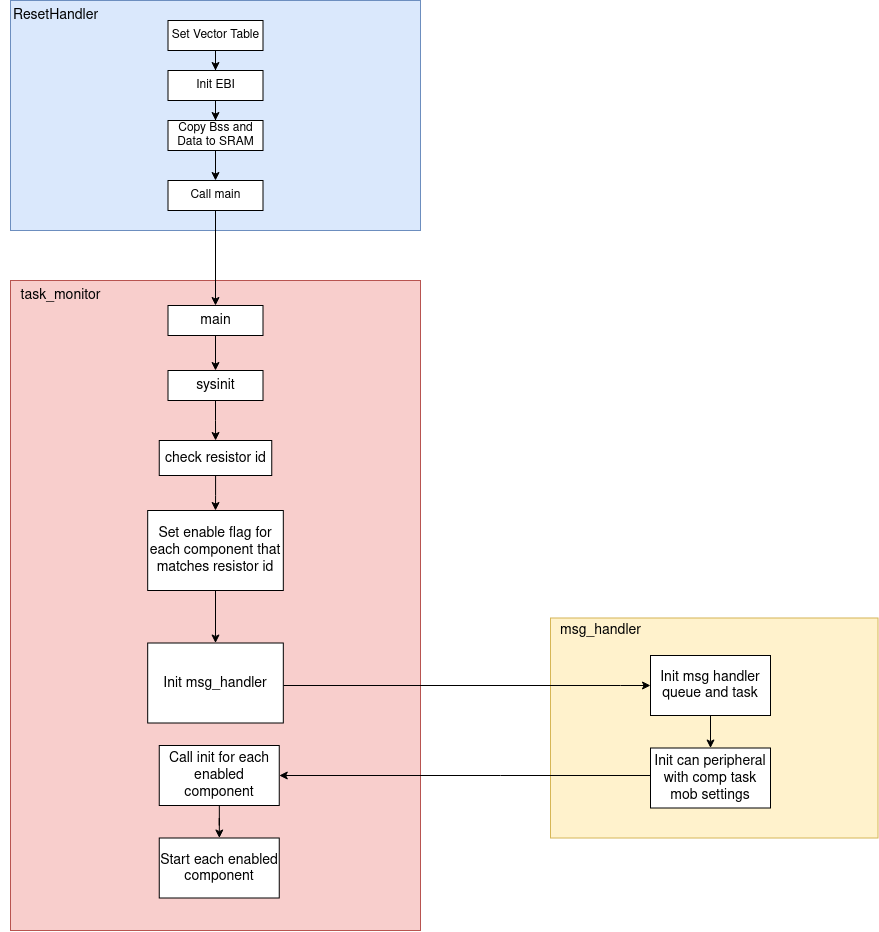

The diagram above was exported from draw.io. Its source (the exported page's mxGraphModel, read from the mxfile embedded in the PNG):
<mxGraphModel dx="2793" dy="1327" grid="1" gridSize="10" guides="1" tooltips="1" connect="1" arrows="1" fold="1" page="1" pageScale="1" pageWidth="850" pageHeight="1100" math="0" shadow="0">
  <root>
    <mxCell id="0" />
    <mxCell id="1" parent="0" />
    <mxCell id="wKTcBYu5ZULumgtcyJQ0-4" value="" style="rounded=0;whiteSpace=wrap;html=1;fillColor=#f8cecc;strokeColor=#b85450;" vertex="1" parent="1">
      <mxGeometry x="100" y="510" width="410" height="650" as="geometry" />
    </mxCell>
    <mxCell id="wKTcBYu5ZULumgtcyJQ0-32" value="" style="edgeStyle=orthogonalEdgeStyle;rounded=0;orthogonalLoop=1;jettySize=auto;html=1;fontSize=14;" edge="1" parent="1" source="wKTcBYu5ZULumgtcyJQ0-7" target="wKTcBYu5ZULumgtcyJQ0-31">
      <mxGeometry relative="1" as="geometry" />
    </mxCell>
    <mxCell id="wKTcBYu5ZULumgtcyJQ0-7" value="&lt;font style=&quot;font-size: 14px;&quot;&gt;main&lt;/font&gt;" style="rounded=0;whiteSpace=wrap;html=1;" vertex="1" parent="1">
      <mxGeometry x="257.5" y="535" width="95" height="30" as="geometry" />
    </mxCell>
    <mxCell id="wKTcBYu5ZULumgtcyJQ0-21" value="" style="edgeStyle=orthogonalEdgeStyle;rounded=0;orthogonalLoop=1;jettySize=auto;html=1;fontSize=14;" edge="1" parent="1" source="wKTcBYu5ZULumgtcyJQ0-8" target="wKTcBYu5ZULumgtcyJQ0-20">
      <mxGeometry relative="1" as="geometry" />
    </mxCell>
    <mxCell id="wKTcBYu5ZULumgtcyJQ0-8" value="&lt;font style=&quot;font-size: 14px;&quot;&gt;check resistor id&lt;br&gt;&lt;/font&gt;" style="rounded=0;whiteSpace=wrap;html=1;" vertex="1" parent="1">
      <mxGeometry x="248.75" y="670" width="112.5" height="35" as="geometry" />
    </mxCell>
    <mxCell id="wKTcBYu5ZULumgtcyJQ0-12" value="" style="rounded=0;whiteSpace=wrap;html=1;fontSize=14;fillColor=#fff2cc;strokeColor=#d6b656;" vertex="1" parent="1">
      <mxGeometry x="640" y="847.5" width="327.5" height="220" as="geometry" />
    </mxCell>
    <mxCell id="wKTcBYu5ZULumgtcyJQ0-14" value="task_monitor" style="text;html=1;align=center;verticalAlign=middle;resizable=0;points=[];autosize=1;strokeColor=none;fillColor=none;fontSize=14;" vertex="1" parent="1">
      <mxGeometry x="100" y="510" width="100" height="30" as="geometry" />
    </mxCell>
    <mxCell id="wKTcBYu5ZULumgtcyJQ0-15" value="msg_handler" style="text;html=1;align=center;verticalAlign=middle;resizable=0;points=[];autosize=1;strokeColor=none;fillColor=none;fontSize=14;" vertex="1" parent="1">
      <mxGeometry x="640" y="845" width="100" height="30" as="geometry" />
    </mxCell>
    <mxCell id="wKTcBYu5ZULumgtcyJQ0-19" value="" style="edgeStyle=orthogonalEdgeStyle;rounded=0;orthogonalLoop=1;jettySize=auto;html=1;fontSize=14;" edge="1" parent="1" source="wKTcBYu5ZULumgtcyJQ0-16" target="wKTcBYu5ZULumgtcyJQ0-18">
      <mxGeometry relative="1" as="geometry" />
    </mxCell>
    <mxCell id="wKTcBYu5ZULumgtcyJQ0-16" value="Init msg handler queue and task" style="rounded=0;whiteSpace=wrap;html=1;fontSize=14;" vertex="1" parent="1">
      <mxGeometry x="740" y="885" width="120" height="60" as="geometry" />
    </mxCell>
    <mxCell id="wKTcBYu5ZULumgtcyJQ0-27" value="" style="edgeStyle=orthogonalEdgeStyle;rounded=0;orthogonalLoop=1;jettySize=auto;html=1;fontSize=14;" edge="1" parent="1" source="wKTcBYu5ZULumgtcyJQ0-18" target="wKTcBYu5ZULumgtcyJQ0-26">
      <mxGeometry relative="1" as="geometry">
        <Array as="points">
          <mxPoint x="590" y="1005" />
          <mxPoint x="590" y="1005" />
        </Array>
      </mxGeometry>
    </mxCell>
    <mxCell id="wKTcBYu5ZULumgtcyJQ0-18" value="Init can peripheral with comp task mob settings" style="whiteSpace=wrap;html=1;fontSize=14;rounded=0;" vertex="1" parent="1">
      <mxGeometry x="740" y="977.5" width="120" height="60" as="geometry" />
    </mxCell>
    <mxCell id="wKTcBYu5ZULumgtcyJQ0-23" value="" style="edgeStyle=orthogonalEdgeStyle;rounded=0;orthogonalLoop=1;jettySize=auto;html=1;fontSize=14;" edge="1" parent="1" source="wKTcBYu5ZULumgtcyJQ0-20" target="wKTcBYu5ZULumgtcyJQ0-22">
      <mxGeometry relative="1" as="geometry" />
    </mxCell>
    <mxCell id="wKTcBYu5ZULumgtcyJQ0-20" value="&lt;font style=&quot;font-size: 14px;&quot;&gt;Set enable flag for each component that matches resistor id&lt;/font&gt;" style="rounded=0;whiteSpace=wrap;html=1;" vertex="1" parent="1">
      <mxGeometry x="237.19" y="740" width="135.62" height="80" as="geometry" />
    </mxCell>
    <mxCell id="wKTcBYu5ZULumgtcyJQ0-24" style="edgeStyle=orthogonalEdgeStyle;rounded=0;orthogonalLoop=1;jettySize=auto;html=1;entryX=0;entryY=0.5;entryDx=0;entryDy=0;fontSize=14;" edge="1" parent="1" source="wKTcBYu5ZULumgtcyJQ0-22" target="wKTcBYu5ZULumgtcyJQ0-16">
      <mxGeometry relative="1" as="geometry">
        <Array as="points">
          <mxPoint x="710" y="915" />
          <mxPoint x="710" y="915" />
        </Array>
      </mxGeometry>
    </mxCell>
    <mxCell id="wKTcBYu5ZULumgtcyJQ0-22" value="&lt;font style=&quot;font-size: 14px;&quot;&gt;Init msg_handler&lt;/font&gt;" style="rounded=0;whiteSpace=wrap;html=1;" vertex="1" parent="1">
      <mxGeometry x="237.19" y="872.5" width="135.62" height="80" as="geometry" />
    </mxCell>
    <mxCell id="wKTcBYu5ZULumgtcyJQ0-36" value="" style="edgeStyle=orthogonalEdgeStyle;rounded=0;orthogonalLoop=1;jettySize=auto;html=1;fontSize=14;" edge="1" parent="1" source="wKTcBYu5ZULumgtcyJQ0-26" target="wKTcBYu5ZULumgtcyJQ0-35">
      <mxGeometry relative="1" as="geometry" />
    </mxCell>
    <mxCell id="wKTcBYu5ZULumgtcyJQ0-26" value="Call init for each enabled component" style="whiteSpace=wrap;html=1;fontSize=14;rounded=0;" vertex="1" parent="1">
      <mxGeometry x="248.75" y="975" width="120" height="60" as="geometry" />
    </mxCell>
    <mxCell id="wKTcBYu5ZULumgtcyJQ0-34" value="" style="edgeStyle=orthogonalEdgeStyle;rounded=0;orthogonalLoop=1;jettySize=auto;html=1;fontSize=14;" edge="1" parent="1" source="wKTcBYu5ZULumgtcyJQ0-31" target="wKTcBYu5ZULumgtcyJQ0-8">
      <mxGeometry relative="1" as="geometry" />
    </mxCell>
    <mxCell id="wKTcBYu5ZULumgtcyJQ0-31" value="&lt;font style=&quot;font-size: 14px;&quot;&gt;sysinit&lt;/font&gt;" style="rounded=0;whiteSpace=wrap;html=1;" vertex="1" parent="1">
      <mxGeometry x="257.5" y="600" width="95" height="30" as="geometry" />
    </mxCell>
    <mxCell id="wKTcBYu5ZULumgtcyJQ0-35" value="Start each enabled component" style="whiteSpace=wrap;html=1;fontSize=14;rounded=0;" vertex="1" parent="1">
      <mxGeometry x="248.75" y="1067.5" width="120" height="60" as="geometry" />
    </mxCell>
    <mxCell id="wKTcBYu5ZULumgtcyJQ0-37" value="" style="rounded=0;whiteSpace=wrap;html=1;fontSize=14;fillColor=#dae8fc;strokeColor=#6c8ebf;" vertex="1" parent="1">
      <mxGeometry x="100" y="230" width="410" height="230" as="geometry" />
    </mxCell>
    <mxCell id="wKTcBYu5ZULumgtcyJQ0-40" value="" style="edgeStyle=orthogonalEdgeStyle;rounded=0;orthogonalLoop=1;jettySize=auto;html=1;fontSize=14;" edge="1" parent="1" source="wKTcBYu5ZULumgtcyJQ0-5" target="wKTcBYu5ZULumgtcyJQ0-39">
      <mxGeometry relative="1" as="geometry" />
    </mxCell>
    <mxCell id="wKTcBYu5ZULumgtcyJQ0-5" value="Set Vector Table" style="rounded=0;whiteSpace=wrap;html=1;" vertex="1" parent="1">
      <mxGeometry x="257.5" y="250" width="95" height="30" as="geometry" />
    </mxCell>
    <mxCell id="wKTcBYu5ZULumgtcyJQ0-38" value="ResetHandler" style="text;html=1;align=center;verticalAlign=middle;resizable=0;points=[];autosize=1;strokeColor=none;fillColor=none;fontSize=14;" vertex="1" parent="1">
      <mxGeometry x="90" y="230" width="110" height="30" as="geometry" />
    </mxCell>
    <mxCell id="wKTcBYu5ZULumgtcyJQ0-42" value="" style="edgeStyle=orthogonalEdgeStyle;rounded=0;orthogonalLoop=1;jettySize=auto;html=1;fontSize=14;" edge="1" parent="1" source="wKTcBYu5ZULumgtcyJQ0-39" target="wKTcBYu5ZULumgtcyJQ0-41">
      <mxGeometry relative="1" as="geometry" />
    </mxCell>
    <mxCell id="wKTcBYu5ZULumgtcyJQ0-39" value="Init EBI" style="rounded=0;whiteSpace=wrap;html=1;" vertex="1" parent="1">
      <mxGeometry x="257.5" y="300" width="95" height="30" as="geometry" />
    </mxCell>
    <mxCell id="wKTcBYu5ZULumgtcyJQ0-44" value="" style="edgeStyle=orthogonalEdgeStyle;rounded=0;orthogonalLoop=1;jettySize=auto;html=1;fontSize=14;" edge="1" parent="1" source="wKTcBYu5ZULumgtcyJQ0-41" target="wKTcBYu5ZULumgtcyJQ0-43">
      <mxGeometry relative="1" as="geometry" />
    </mxCell>
    <mxCell id="wKTcBYu5ZULumgtcyJQ0-41" value="Copy Bss and Data to SRAM" style="rounded=0;whiteSpace=wrap;html=1;" vertex="1" parent="1">
      <mxGeometry x="257.5" y="350" width="95" height="30" as="geometry" />
    </mxCell>
    <mxCell id="wKTcBYu5ZULumgtcyJQ0-45" style="edgeStyle=orthogonalEdgeStyle;rounded=0;orthogonalLoop=1;jettySize=auto;html=1;entryX=0.5;entryY=0;entryDx=0;entryDy=0;fontSize=14;" edge="1" parent="1" source="wKTcBYu5ZULumgtcyJQ0-43" target="wKTcBYu5ZULumgtcyJQ0-7">
      <mxGeometry relative="1" as="geometry" />
    </mxCell>
    <mxCell id="wKTcBYu5ZULumgtcyJQ0-43" value="Call main" style="rounded=0;whiteSpace=wrap;html=1;" vertex="1" parent="1">
      <mxGeometry x="257.5" y="410" width="95" height="30" as="geometry" />
    </mxCell>
  </root>
</mxGraphModel>